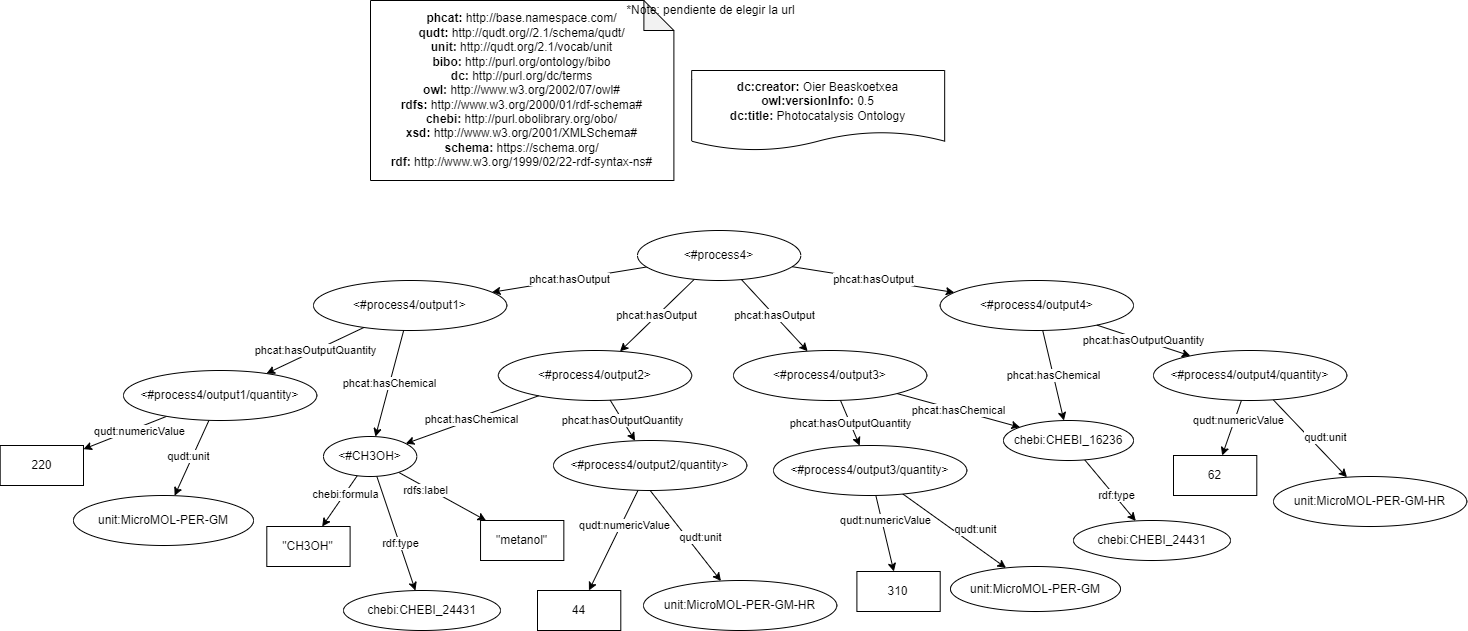

The diagram above was exported from draw.io. Its source (the exported page's mxGraphModel, read from the mxfile embedded in the PNG):
<mxGraphModel dx="2692" dy="1818" grid="1" gridSize="10" guides="1" tooltips="1" connect="1" arrows="1" fold="1" page="1" pageScale="1" pageWidth="827" pageHeight="1169" math="0" shadow="0">
  <root>
    <mxCell id="aR_uAwo8wkUHEFFVYFLk-0" />
    <mxCell id="aR_uAwo8wkUHEFFVYFLk-1" parent="aR_uAwo8wkUHEFFVYFLk-0" />
    <mxCell id="SjLkaQfoMRvcWlc5vjoA-0" value="&lt;div&gt;&lt;b&gt;dc:creator:&lt;/b&gt;&amp;nbsp;Oier Beaskoetxea&lt;/div&gt;&lt;div&gt;&lt;b&gt;owl:versionInfo:&lt;/b&gt; 0.5&lt;/div&gt;&lt;div&gt;&lt;b&gt;dc:title:&lt;/b&gt;&amp;nbsp;Photocatalysis Ontology&lt;/div&gt;" style="shape=document;whiteSpace=wrap;html=1;boundedLbl=1;labelBackgroundColor=#ffffff;strokeColor=#000000;fontSize=12;fontColor=#000000;size=0.23333333333333334;" parent="aR_uAwo8wkUHEFFVYFLk-1" vertex="1">
      <mxGeometry x="-671.83" y="-990" width="253" height="80" as="geometry" />
    </mxCell>
    <mxCell id="SjLkaQfoMRvcWlc5vjoA-1" value="&lt;div&gt;&lt;b&gt;phcat:&lt;/b&gt;&amp;nbsp;http://base.namespace.com/&lt;/div&gt;&lt;b&gt;qudt:&lt;/b&gt;&amp;nbsp;http://qudt.org//2.1/schema/qudt/&lt;div&gt;&lt;b&gt;unit:&amp;nbsp;&lt;/b&gt;http://qudt.org/2.1/vocab/unit&lt;br&gt;&lt;/div&gt;&lt;div&gt;&lt;b&gt;bibo:&amp;nbsp;&lt;/b&gt;http://purl.org/ontology/bibo&lt;/div&gt;&lt;b&gt;dc:&amp;nbsp;&lt;/b&gt;http://purl.org/dc/terms&lt;br&gt;&lt;b&gt;owl:&amp;nbsp;&lt;/b&gt;http://www.w3.org/2002/07/owl#&lt;br&gt;&lt;b&gt;rdfs:&amp;nbsp;&lt;/b&gt;http://www.w3.org/2000/01/rdf-schema#&lt;br&gt;&lt;div&gt;&lt;b&gt;chebi:&amp;nbsp;&lt;/b&gt;http://purl.obolibrary.org/obo/&lt;/div&gt;&lt;div&gt;&lt;b&gt;xsd:&amp;nbsp;&lt;/b&gt;http://www.w3.org/2001/XMLSchema#&lt;br&gt;&lt;/div&gt;&lt;div&gt;&lt;b&gt;schema:&lt;/b&gt;&amp;nbsp;https://schema.org/&lt;br&gt;&lt;/div&gt;&lt;div&gt;&lt;b&gt;rdf:&amp;nbsp;&lt;/b&gt;http://www.w3.org/1999/02/22-rdf-syntax-ns#&lt;/div&gt;" style="shape=note;whiteSpace=wrap;html=1;backgroundOutline=1;darkOpacity=0.05;align=center;" parent="aR_uAwo8wkUHEFFVYFLk-1" vertex="1">
      <mxGeometry x="-993" y="-1060" width="303.39" height="180" as="geometry" />
    </mxCell>
    <mxCell id="SjLkaQfoMRvcWlc5vjoA-2" value="*Note: pendiente de elegir la url" style="text;html=1;align=center;verticalAlign=middle;resizable=0;points=[];autosize=1;strokeColor=none;fillColor=none;" parent="aR_uAwo8wkUHEFFVYFLk-1" vertex="1">
      <mxGeometry x="-742.7" y="-1060" width="180" height="20" as="geometry" />
    </mxCell>
    <mxCell id="SjLkaQfoMRvcWlc5vjoA-3" value="phcat:hasOutput" style="edgeStyle=none;html=1;" parent="aR_uAwo8wkUHEFFVYFLk-1" source="SjLkaQfoMRvcWlc5vjoA-4" target="SjLkaQfoMRvcWlc5vjoA-5" edge="1">
      <mxGeometry relative="1" as="geometry" />
    </mxCell>
    <mxCell id="SjLkaQfoMRvcWlc5vjoA-4" value="&amp;lt;#process4&amp;gt;" style="ellipse;whiteSpace=wrap;html=1;fillColor=default;" parent="aR_uAwo8wkUHEFFVYFLk-1" vertex="1">
      <mxGeometry x="-726" y="-830" width="163.3" height="50" as="geometry" />
    </mxCell>
    <mxCell id="SjLkaQfoMRvcWlc5vjoA-5" value="&amp;lt;#process4/output1&amp;gt;" style="ellipse;whiteSpace=wrap;html=1;fillColor=default;" parent="aR_uAwo8wkUHEFFVYFLk-1" vertex="1">
      <mxGeometry x="-1050" y="-780" width="193.3" height="50" as="geometry" />
    </mxCell>
    <mxCell id="_1swKThf0tagDZYkmt1j-0" style="edgeStyle=none;html=1;" parent="aR_uAwo8wkUHEFFVYFLk-1" source="SjLkaQfoMRvcWlc5vjoA-6" target="SjLkaQfoMRvcWlc5vjoA-8" edge="1">
      <mxGeometry relative="1" as="geometry" />
    </mxCell>
    <mxCell id="_1swKThf0tagDZYkmt1j-1" value="qudt:numericValue" style="edgeLabel;html=1;align=center;verticalAlign=middle;resizable=0;points=[];" parent="_1swKThf0tagDZYkmt1j-0" vertex="1" connectable="0">
      <mxGeometry x="-0.3367" y="4" relative="1" as="geometry">
        <mxPoint x="-1" as="offset" />
      </mxGeometry>
    </mxCell>
    <mxCell id="_1swKThf0tagDZYkmt1j-2" style="edgeStyle=none;html=1;" parent="aR_uAwo8wkUHEFFVYFLk-1" source="SjLkaQfoMRvcWlc5vjoA-6" target="SjLkaQfoMRvcWlc5vjoA-9" edge="1">
      <mxGeometry relative="1" as="geometry" />
    </mxCell>
    <mxCell id="_1swKThf0tagDZYkmt1j-3" value="qudt:unit" style="edgeLabel;html=1;align=center;verticalAlign=middle;resizable=0;points=[];" parent="_1swKThf0tagDZYkmt1j-2" vertex="1" connectable="0">
      <mxGeometry x="0.3506" relative="1" as="geometry">
        <mxPoint x="2" y="-15" as="offset" />
      </mxGeometry>
    </mxCell>
    <mxCell id="SjLkaQfoMRvcWlc5vjoA-6" value="&amp;lt;#process4/output1/quantity&amp;gt;" style="ellipse;whiteSpace=wrap;html=1;fillColor=default;" parent="aR_uAwo8wkUHEFFVYFLk-1" vertex="1">
      <mxGeometry x="-1240" y="-690" width="193.3" height="50" as="geometry" />
    </mxCell>
    <mxCell id="SjLkaQfoMRvcWlc5vjoA-7" value="phcat:hasOutputQuantity" style="edgeStyle=none;html=1;" parent="aR_uAwo8wkUHEFFVYFLk-1" source="SjLkaQfoMRvcWlc5vjoA-5" target="SjLkaQfoMRvcWlc5vjoA-6" edge="1">
      <mxGeometry relative="1" as="geometry">
        <mxPoint x="-744.666798529317" y="-760.415807792308" as="sourcePoint" />
        <mxPoint x="-920.0391948776769" y="-721.2912900271829" as="targetPoint" />
      </mxGeometry>
    </mxCell>
    <mxCell id="SjLkaQfoMRvcWlc5vjoA-8" value="220" style="rounded=0;whiteSpace=wrap;html=1;fillColor=default;" parent="aR_uAwo8wkUHEFFVYFLk-1" vertex="1">
      <mxGeometry x="-1363.3" y="-615" width="83.3" height="40" as="geometry" />
    </mxCell>
    <mxCell id="SjLkaQfoMRvcWlc5vjoA-9" value="unit:MicroMOL-PER-GM" style="ellipse;whiteSpace=wrap;html=1;fillColor=default;" parent="aR_uAwo8wkUHEFFVYFLk-1" vertex="1">
      <mxGeometry x="-1290" y="-565" width="180" height="50" as="geometry" />
    </mxCell>
    <mxCell id="_1swKThf0tagDZYkmt1j-5" style="edgeStyle=none;html=1;" parent="aR_uAwo8wkUHEFFVYFLk-1" source="SjLkaQfoMRvcWlc5vjoA-10" target="SjLkaQfoMRvcWlc5vjoA-12" edge="1">
      <mxGeometry relative="1" as="geometry" />
    </mxCell>
    <mxCell id="_1swKThf0tagDZYkmt1j-6" value="chebi:formula" style="edgeLabel;html=1;align=center;verticalAlign=middle;resizable=0;points=[];" parent="_1swKThf0tagDZYkmt1j-5" vertex="1" connectable="0">
      <mxGeometry x="-0.2968" relative="1" as="geometry">
        <mxPoint as="offset" />
      </mxGeometry>
    </mxCell>
    <mxCell id="_1swKThf0tagDZYkmt1j-7" style="edgeStyle=none;html=1;" parent="aR_uAwo8wkUHEFFVYFLk-1" source="SjLkaQfoMRvcWlc5vjoA-10" target="SjLkaQfoMRvcWlc5vjoA-13" edge="1">
      <mxGeometry relative="1" as="geometry" />
    </mxCell>
    <mxCell id="_1swKThf0tagDZYkmt1j-8" value="rdf:type" style="edgeLabel;html=1;align=center;verticalAlign=middle;resizable=0;points=[];" parent="_1swKThf0tagDZYkmt1j-7" vertex="1" connectable="0">
      <mxGeometry x="0.1746" y="1" relative="1" as="geometry">
        <mxPoint as="offset" />
      </mxGeometry>
    </mxCell>
    <mxCell id="_1swKThf0tagDZYkmt1j-9" style="edgeStyle=none;html=1;" parent="aR_uAwo8wkUHEFFVYFLk-1" source="SjLkaQfoMRvcWlc5vjoA-10" target="SjLkaQfoMRvcWlc5vjoA-14" edge="1">
      <mxGeometry relative="1" as="geometry" />
    </mxCell>
    <mxCell id="_1swKThf0tagDZYkmt1j-10" value="rdfs:label" style="edgeLabel;html=1;align=center;verticalAlign=middle;resizable=0;points=[];" parent="_1swKThf0tagDZYkmt1j-9" vertex="1" connectable="0">
      <mxGeometry x="-0.3592" y="-3" relative="1" as="geometry">
        <mxPoint as="offset" />
      </mxGeometry>
    </mxCell>
    <mxCell id="SjLkaQfoMRvcWlc5vjoA-10" value="&amp;lt;#CH3OH&amp;gt;" style="ellipse;whiteSpace=wrap;html=1;fillColor=default;" parent="aR_uAwo8wkUHEFFVYFLk-1" vertex="1">
      <mxGeometry x="-1040" y="-624" width="93.3" height="40" as="geometry" />
    </mxCell>
    <mxCell id="SjLkaQfoMRvcWlc5vjoA-11" value="phcat:hasChemical" style="edgeStyle=none;html=1;" parent="aR_uAwo8wkUHEFFVYFLk-1" source="SjLkaQfoMRvcWlc5vjoA-5" target="SjLkaQfoMRvcWlc5vjoA-10" edge="1">
      <mxGeometry relative="1" as="geometry">
        <mxPoint x="-606.7016934252933" y="-619.9984939211138" as="sourcePoint" />
        <mxPoint x="-490.5391948776769" y="-649.8012900271829" as="targetPoint" />
      </mxGeometry>
    </mxCell>
    <mxCell id="SjLkaQfoMRvcWlc5vjoA-12" value="&quot;CH3OH&quot;" style="rounded=0;whiteSpace=wrap;html=1;fillColor=default;" parent="aR_uAwo8wkUHEFFVYFLk-1" vertex="1">
      <mxGeometry x="-1096.7" y="-534" width="83.3" height="40" as="geometry" />
    </mxCell>
    <mxCell id="SjLkaQfoMRvcWlc5vjoA-13" value="chebi:CHEBI_24431" style="ellipse;whiteSpace=wrap;html=1;fillColor=default;" parent="aR_uAwo8wkUHEFFVYFLk-1" vertex="1">
      <mxGeometry x="-1020" y="-470" width="157" height="40" as="geometry" />
    </mxCell>
    <mxCell id="SjLkaQfoMRvcWlc5vjoA-14" value="&quot;metanol&quot;" style="rounded=0;whiteSpace=wrap;html=1;fillColor=default;" parent="aR_uAwo8wkUHEFFVYFLk-1" vertex="1">
      <mxGeometry x="-882.96" y="-540" width="83.3" height="40" as="geometry" />
    </mxCell>
    <mxCell id="_1swKThf0tagDZYkmt1j-11" value="phcat:hasOutput" style="edgeStyle=none;html=1;" parent="aR_uAwo8wkUHEFFVYFLk-1" source="SjLkaQfoMRvcWlc5vjoA-4" target="_1swKThf0tagDZYkmt1j-12" edge="1">
      <mxGeometry relative="1" as="geometry">
        <mxPoint x="0.14818189932384485" y="-730.0019143100249" as="sourcePoint" />
      </mxGeometry>
    </mxCell>
    <mxCell id="_1swKThf0tagDZYkmt1j-12" value="&amp;lt;#process4/output2&amp;gt;" style="ellipse;whiteSpace=wrap;html=1;fillColor=default;" parent="aR_uAwo8wkUHEFFVYFLk-1" vertex="1">
      <mxGeometry x="-865.13" y="-710" width="193.3" height="50" as="geometry" />
    </mxCell>
    <mxCell id="_1swKThf0tagDZYkmt1j-13" style="edgeStyle=none;html=1;" parent="aR_uAwo8wkUHEFFVYFLk-1" source="_1swKThf0tagDZYkmt1j-17" target="_1swKThf0tagDZYkmt1j-19" edge="1">
      <mxGeometry relative="1" as="geometry" />
    </mxCell>
    <mxCell id="_1swKThf0tagDZYkmt1j-14" value="qudt:numericValue" style="edgeLabel;html=1;align=center;verticalAlign=middle;resizable=0;points=[];" parent="_1swKThf0tagDZYkmt1j-13" vertex="1" connectable="0">
      <mxGeometry x="-0.3367" y="4" relative="1" as="geometry">
        <mxPoint x="-1" as="offset" />
      </mxGeometry>
    </mxCell>
    <mxCell id="_1swKThf0tagDZYkmt1j-15" style="edgeStyle=none;html=1;exitX=0.5;exitY=1;exitDx=0;exitDy=0;" parent="aR_uAwo8wkUHEFFVYFLk-1" source="_1swKThf0tagDZYkmt1j-17" target="_1swKThf0tagDZYkmt1j-20" edge="1">
      <mxGeometry relative="1" as="geometry" />
    </mxCell>
    <mxCell id="_1swKThf0tagDZYkmt1j-16" value="qudt:unit" style="edgeLabel;html=1;align=center;verticalAlign=middle;resizable=0;points=[];" parent="_1swKThf0tagDZYkmt1j-15" vertex="1" connectable="0">
      <mxGeometry x="0.3506" relative="1" as="geometry">
        <mxPoint x="2" y="-15" as="offset" />
      </mxGeometry>
    </mxCell>
    <mxCell id="_1swKThf0tagDZYkmt1j-17" value="&amp;lt;#process4/output2/quantity&amp;gt;" style="ellipse;whiteSpace=wrap;html=1;fillColor=default;" parent="aR_uAwo8wkUHEFFVYFLk-1" vertex="1">
      <mxGeometry x="-810" y="-620" width="193.3" height="50" as="geometry" />
    </mxCell>
    <mxCell id="_1swKThf0tagDZYkmt1j-18" value="phcat:hasOutputQuantity" style="edgeStyle=none;html=1;" parent="aR_uAwo8wkUHEFFVYFLk-1" source="_1swKThf0tagDZYkmt1j-12" target="_1swKThf0tagDZYkmt1j-17" edge="1">
      <mxGeometry relative="1" as="geometry">
        <mxPoint x="-27.66679852931702" y="-696.915807792308" as="sourcePoint" />
        <mxPoint x="-203.0391948776769" y="-657.7912900271829" as="targetPoint" />
      </mxGeometry>
    </mxCell>
    <mxCell id="_1swKThf0tagDZYkmt1j-19" value="44" style="rounded=0;whiteSpace=wrap;html=1;fillColor=default;" parent="aR_uAwo8wkUHEFFVYFLk-1" vertex="1">
      <mxGeometry x="-826" y="-470" width="83.3" height="40" as="geometry" />
    </mxCell>
    <mxCell id="_1swKThf0tagDZYkmt1j-20" value="unit:MicroMOL-PER-GM-HR" style="ellipse;whiteSpace=wrap;html=1;fillColor=default;" parent="aR_uAwo8wkUHEFFVYFLk-1" vertex="1">
      <mxGeometry x="-720" y="-480" width="193.3" height="50" as="geometry" />
    </mxCell>
    <mxCell id="_1swKThf0tagDZYkmt1j-28" value="phcat:hasChemical" style="edgeStyle=none;html=1;" parent="aR_uAwo8wkUHEFFVYFLk-1" source="_1swKThf0tagDZYkmt1j-12" target="SjLkaQfoMRvcWlc5vjoA-10" edge="1">
      <mxGeometry relative="1" as="geometry">
        <mxPoint x="110.29830657470666" y="-556.4984939211138" as="sourcePoint" />
        <mxPoint x="-271.0858266735513" y="-560.3722543073436" as="targetPoint" />
      </mxGeometry>
    </mxCell>
    <mxCell id="_1swKThf0tagDZYkmt1j-32" value="phcat:hasOutput" style="edgeStyle=none;html=1;" parent="aR_uAwo8wkUHEFFVYFLk-1" source="SjLkaQfoMRvcWlc5vjoA-4" target="_1swKThf0tagDZYkmt1j-33" edge="1">
      <mxGeometry relative="1" as="geometry">
        <mxPoint x="244.3181818993238" y="-793.5019143100249" as="sourcePoint" />
      </mxGeometry>
    </mxCell>
    <mxCell id="_1swKThf0tagDZYkmt1j-33" value="&amp;lt;#process4/output3&amp;gt;" style="ellipse;whiteSpace=wrap;html=1;fillColor=default;" parent="aR_uAwo8wkUHEFFVYFLk-1" vertex="1">
      <mxGeometry x="-630" y="-710" width="193.3" height="50" as="geometry" />
    </mxCell>
    <mxCell id="_1swKThf0tagDZYkmt1j-34" style="edgeStyle=none;html=1;" parent="aR_uAwo8wkUHEFFVYFLk-1" source="_1swKThf0tagDZYkmt1j-38" target="_1swKThf0tagDZYkmt1j-40" edge="1">
      <mxGeometry relative="1" as="geometry" />
    </mxCell>
    <mxCell id="_1swKThf0tagDZYkmt1j-35" value="qudt:numericValue" style="edgeLabel;html=1;align=center;verticalAlign=middle;resizable=0;points=[];" parent="_1swKThf0tagDZYkmt1j-34" vertex="1" connectable="0">
      <mxGeometry x="-0.3367" y="4" relative="1" as="geometry">
        <mxPoint x="-1" as="offset" />
      </mxGeometry>
    </mxCell>
    <mxCell id="_1swKThf0tagDZYkmt1j-36" style="edgeStyle=none;html=1;" parent="aR_uAwo8wkUHEFFVYFLk-1" source="_1swKThf0tagDZYkmt1j-38" target="_1swKThf0tagDZYkmt1j-41" edge="1">
      <mxGeometry relative="1" as="geometry" />
    </mxCell>
    <mxCell id="_1swKThf0tagDZYkmt1j-37" value="qudt:unit" style="edgeLabel;html=1;align=center;verticalAlign=middle;resizable=0;points=[];" parent="_1swKThf0tagDZYkmt1j-36" vertex="1" connectable="0">
      <mxGeometry x="0.3506" relative="1" as="geometry">
        <mxPoint x="2" y="-15" as="offset" />
      </mxGeometry>
    </mxCell>
    <mxCell id="_1swKThf0tagDZYkmt1j-38" value="&amp;lt;#process4/output3/quantity&amp;gt;" style="ellipse;whiteSpace=wrap;html=1;fillColor=default;" parent="aR_uAwo8wkUHEFFVYFLk-1" vertex="1">
      <mxGeometry x="-590" y="-615" width="193.3" height="50" as="geometry" />
    </mxCell>
    <mxCell id="_1swKThf0tagDZYkmt1j-39" value="phcat:hasOutputQuantity" style="edgeStyle=none;html=1;" parent="aR_uAwo8wkUHEFFVYFLk-1" source="_1swKThf0tagDZYkmt1j-33" target="_1swKThf0tagDZYkmt1j-38" edge="1">
      <mxGeometry relative="1" as="geometry">
        <mxPoint x="216.50320147068294" y="-760.415807792308" as="sourcePoint" />
        <mxPoint x="41.13080512232307" y="-721.2912900271829" as="targetPoint" />
      </mxGeometry>
    </mxCell>
    <mxCell id="_1swKThf0tagDZYkmt1j-40" value="310" style="rounded=0;whiteSpace=wrap;html=1;fillColor=default;" parent="aR_uAwo8wkUHEFFVYFLk-1" vertex="1">
      <mxGeometry x="-506.6" y="-489" width="83.3" height="40" as="geometry" />
    </mxCell>
    <mxCell id="_1swKThf0tagDZYkmt1j-41" value="unit:MicroMOL-PER-GM" style="ellipse;whiteSpace=wrap;html=1;fillColor=default;" parent="aR_uAwo8wkUHEFFVYFLk-1" vertex="1">
      <mxGeometry x="-413" y="-494" width="170" height="45" as="geometry" />
    </mxCell>
    <mxCell id="_1swKThf0tagDZYkmt1j-44" style="edgeStyle=none;html=1;" parent="aR_uAwo8wkUHEFFVYFLk-1" source="_1swKThf0tagDZYkmt1j-48" target="_1swKThf0tagDZYkmt1j-51" edge="1">
      <mxGeometry relative="1" as="geometry" />
    </mxCell>
    <mxCell id="_1swKThf0tagDZYkmt1j-45" value="rdf:type" style="edgeLabel;html=1;align=center;verticalAlign=middle;resizable=0;points=[];" parent="_1swKThf0tagDZYkmt1j-44" vertex="1" connectable="0">
      <mxGeometry x="0.1746" y="1" relative="1" as="geometry">
        <mxPoint as="offset" />
      </mxGeometry>
    </mxCell>
    <mxCell id="_1swKThf0tagDZYkmt1j-48" value="chebi:CHEBI_16236" style="ellipse;whiteSpace=wrap;html=1;fillColor=default;" parent="aR_uAwo8wkUHEFFVYFLk-1" vertex="1">
      <mxGeometry x="-360" y="-640" width="130" height="40" as="geometry" />
    </mxCell>
    <mxCell id="_1swKThf0tagDZYkmt1j-49" value="phcat:hasChemical" style="edgeStyle=none;html=1;" parent="aR_uAwo8wkUHEFFVYFLk-1" source="_1swKThf0tagDZYkmt1j-33" target="_1swKThf0tagDZYkmt1j-48" edge="1">
      <mxGeometry relative="1" as="geometry">
        <mxPoint x="354.4683065747066" y="-619.9984939211138" as="sourcePoint" />
        <mxPoint x="470.63080512232307" y="-649.8012900271829" as="targetPoint" />
      </mxGeometry>
    </mxCell>
    <mxCell id="_1swKThf0tagDZYkmt1j-51" value="chebi:CHEBI_24431" style="ellipse;whiteSpace=wrap;html=1;fillColor=default;" parent="aR_uAwo8wkUHEFFVYFLk-1" vertex="1">
      <mxGeometry x="-290.00000000000006" y="-540" width="157" height="40" as="geometry" />
    </mxCell>
    <mxCell id="_1swKThf0tagDZYkmt1j-53" value="phcat:hasOutput" style="edgeStyle=none;html=1;" parent="aR_uAwo8wkUHEFFVYFLk-1" source="SjLkaQfoMRvcWlc5vjoA-4" target="_1swKThf0tagDZYkmt1j-54" edge="1">
      <mxGeometry relative="1" as="geometry">
        <mxPoint x="292.00020297403296" y="-781.1830230558901" as="sourcePoint" />
      </mxGeometry>
    </mxCell>
    <mxCell id="_1swKThf0tagDZYkmt1j-54" value="&amp;lt;#process4/output4&amp;gt;" style="ellipse;whiteSpace=wrap;html=1;fillColor=default;" parent="aR_uAwo8wkUHEFFVYFLk-1" vertex="1">
      <mxGeometry x="-423.30000000000007" y="-780" width="193.3" height="50" as="geometry" />
    </mxCell>
    <mxCell id="_1swKThf0tagDZYkmt1j-55" style="edgeStyle=none;html=1;" parent="aR_uAwo8wkUHEFFVYFLk-1" source="_1swKThf0tagDZYkmt1j-59" target="_1swKThf0tagDZYkmt1j-61" edge="1">
      <mxGeometry relative="1" as="geometry" />
    </mxCell>
    <mxCell id="_1swKThf0tagDZYkmt1j-56" value="qudt:numericValue" style="edgeLabel;html=1;align=center;verticalAlign=middle;resizable=0;points=[];" parent="_1swKThf0tagDZYkmt1j-55" vertex="1" connectable="0">
      <mxGeometry x="-0.3367" y="4" relative="1" as="geometry">
        <mxPoint x="-1" as="offset" />
      </mxGeometry>
    </mxCell>
    <mxCell id="_1swKThf0tagDZYkmt1j-57" style="edgeStyle=none;html=1;" parent="aR_uAwo8wkUHEFFVYFLk-1" source="_1swKThf0tagDZYkmt1j-59" target="_1swKThf0tagDZYkmt1j-62" edge="1">
      <mxGeometry relative="1" as="geometry" />
    </mxCell>
    <mxCell id="_1swKThf0tagDZYkmt1j-58" value="qudt:unit" style="edgeLabel;html=1;align=center;verticalAlign=middle;resizable=0;points=[];" parent="_1swKThf0tagDZYkmt1j-57" vertex="1" connectable="0">
      <mxGeometry x="0.3506" relative="1" as="geometry">
        <mxPoint x="2" y="-15" as="offset" />
      </mxGeometry>
    </mxCell>
    <mxCell id="_1swKThf0tagDZYkmt1j-59" value="&amp;lt;#process4/output4/quantity&amp;gt;" style="ellipse;whiteSpace=wrap;html=1;fillColor=default;" parent="aR_uAwo8wkUHEFFVYFLk-1" vertex="1">
      <mxGeometry x="-210.00000000000006" y="-710" width="193.3" height="50" as="geometry" />
    </mxCell>
    <mxCell id="_1swKThf0tagDZYkmt1j-60" value="phcat:hasOutputQuantity" style="edgeStyle=none;html=1;" parent="aR_uAwo8wkUHEFFVYFLk-1" source="_1swKThf0tagDZYkmt1j-54" target="_1swKThf0tagDZYkmt1j-59" edge="1">
      <mxGeometry relative="1" as="geometry">
        <mxPoint x="933.5032014706829" y="-696.915807792308" as="sourcePoint" />
        <mxPoint x="758.1308051223231" y="-657.7912900271829" as="targetPoint" />
      </mxGeometry>
    </mxCell>
    <mxCell id="_1swKThf0tagDZYkmt1j-61" value="62" style="rounded=0;whiteSpace=wrap;html=1;fillColor=default;" parent="aR_uAwo8wkUHEFFVYFLk-1" vertex="1">
      <mxGeometry x="-190.00000000000006" y="-605" width="83.3" height="40" as="geometry" />
    </mxCell>
    <mxCell id="_1swKThf0tagDZYkmt1j-62" value="unit:MicroMOL-PER-GM-HR" style="ellipse;whiteSpace=wrap;html=1;fillColor=default;" parent="aR_uAwo8wkUHEFFVYFLk-1" vertex="1">
      <mxGeometry x="-90.00000000000006" y="-584" width="193.3" height="50" as="geometry" />
    </mxCell>
    <mxCell id="_1swKThf0tagDZYkmt1j-63" value="phcat:hasChemical" style="edgeStyle=none;html=1;" parent="aR_uAwo8wkUHEFFVYFLk-1" source="_1swKThf0tagDZYkmt1j-54" target="_1swKThf0tagDZYkmt1j-48" edge="1">
      <mxGeometry relative="1" as="geometry">
        <mxPoint x="1071.4683065747067" y="-556.4984939211138" as="sourcePoint" />
        <mxPoint x="690.0841733264486" y="-560.3722543073436" as="targetPoint" />
      </mxGeometry>
    </mxCell>
  </root>
</mxGraphModel>